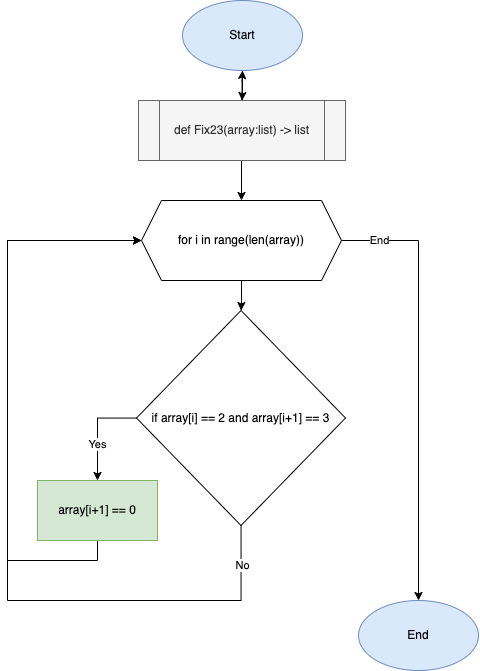

The diagram above was exported from draw.io. Its source (the exported page's mxGraphModel, read from the mxfile embedded in the PNG):
<mxGraphModel dx="860" dy="558" grid="1" gridSize="10" guides="1" tooltips="1" connect="1" arrows="1" fold="1" page="1" pageScale="1" pageWidth="827" pageHeight="1169" math="0" shadow="0">
  <root>
    <mxCell id="0" />
    <mxCell id="1" parent="0" />
    <mxCell id="ZUqsTMnWFtxYWJ8QdBE6-5" value="" style="edgeStyle=orthogonalEdgeStyle;rounded=0;orthogonalLoop=1;jettySize=auto;html=1;" edge="1" parent="1" source="ZUqsTMnWFtxYWJ8QdBE6-1" target="ZUqsTMnWFtxYWJ8QdBE6-4">
      <mxGeometry relative="1" as="geometry" />
    </mxCell>
    <mxCell id="ZUqsTMnWFtxYWJ8QdBE6-1" value="Start" style="ellipse;whiteSpace=wrap;html=1;fillColor=#dae8fc;strokeColor=#6c8ebf;" vertex="1" parent="1">
      <mxGeometry x="354" y="40" width="120" height="70" as="geometry" />
    </mxCell>
    <mxCell id="ZUqsTMnWFtxYWJ8QdBE6-11" value="" style="edgeStyle=orthogonalEdgeStyle;rounded=0;orthogonalLoop=1;jettySize=auto;html=1;" edge="1" parent="1" target="ZUqsTMnWFtxYWJ8QdBE6-7">
      <mxGeometry relative="1" as="geometry">
        <mxPoint x="413" y="200" as="sourcePoint" />
      </mxGeometry>
    </mxCell>
    <mxCell id="ZUqsTMnWFtxYWJ8QdBE6-20" value="" style="edgeStyle=orthogonalEdgeStyle;rounded=0;orthogonalLoop=1;jettySize=auto;html=1;" edge="1" parent="1" source="ZUqsTMnWFtxYWJ8QdBE6-4" target="ZUqsTMnWFtxYWJ8QdBE6-1">
      <mxGeometry relative="1" as="geometry" />
    </mxCell>
    <mxCell id="ZUqsTMnWFtxYWJ8QdBE6-4" value="def Fix23(array:list) -&amp;gt; list" style="shape=process;whiteSpace=wrap;html=1;backgroundOutline=1;fillColor=#f5f5f5;fontColor=#333333;strokeColor=#666666;" vertex="1" parent="1">
      <mxGeometry x="310" y="140" width="207" height="60" as="geometry" />
    </mxCell>
    <mxCell id="ZUqsTMnWFtxYWJ8QdBE6-12" value="" style="edgeStyle=orthogonalEdgeStyle;rounded=0;orthogonalLoop=1;jettySize=auto;html=1;" edge="1" parent="1" source="ZUqsTMnWFtxYWJ8QdBE6-7" target="ZUqsTMnWFtxYWJ8QdBE6-8">
      <mxGeometry relative="1" as="geometry" />
    </mxCell>
    <mxCell id="ZUqsTMnWFtxYWJ8QdBE6-19" style="edgeStyle=orthogonalEdgeStyle;rounded=0;orthogonalLoop=1;jettySize=auto;html=1;" edge="1" parent="1" source="ZUqsTMnWFtxYWJ8QdBE6-7">
      <mxGeometry relative="1" as="geometry">
        <mxPoint x="590" y="640" as="targetPoint" />
      </mxGeometry>
    </mxCell>
    <mxCell id="ZUqsTMnWFtxYWJ8QdBE6-22" value="End" style="edgeLabel;html=1;align=center;verticalAlign=middle;resizable=0;points=[];" vertex="1" connectable="0" parent="ZUqsTMnWFtxYWJ8QdBE6-19">
      <mxGeometry x="-0.829" relative="1" as="geometry">
        <mxPoint as="offset" />
      </mxGeometry>
    </mxCell>
    <mxCell id="ZUqsTMnWFtxYWJ8QdBE6-7" value="for i in range(len(array))" style="shape=hexagon;perimeter=hexagonPerimeter2;whiteSpace=wrap;html=1;fixedSize=1;" vertex="1" parent="1">
      <mxGeometry x="313" y="240" width="200" height="80" as="geometry" />
    </mxCell>
    <mxCell id="ZUqsTMnWFtxYWJ8QdBE6-10" style="edgeStyle=orthogonalEdgeStyle;rounded=0;orthogonalLoop=1;jettySize=auto;html=1;entryX=0.5;entryY=0;entryDx=0;entryDy=0;" edge="1" parent="1" source="ZUqsTMnWFtxYWJ8QdBE6-8" target="ZUqsTMnWFtxYWJ8QdBE6-9">
      <mxGeometry relative="1" as="geometry">
        <Array as="points">
          <mxPoint x="269" y="458" />
        </Array>
      </mxGeometry>
    </mxCell>
    <mxCell id="ZUqsTMnWFtxYWJ8QdBE6-14" value="Yes" style="edgeLabel;html=1;align=center;verticalAlign=middle;resizable=0;points=[];" vertex="1" connectable="0" parent="ZUqsTMnWFtxYWJ8QdBE6-10">
      <mxGeometry x="0.2808" relative="1" as="geometry">
        <mxPoint as="offset" />
      </mxGeometry>
    </mxCell>
    <mxCell id="ZUqsTMnWFtxYWJ8QdBE6-13" style="edgeStyle=orthogonalEdgeStyle;rounded=0;orthogonalLoop=1;jettySize=auto;html=1;entryX=0;entryY=0.5;entryDx=0;entryDy=0;" edge="1" parent="1" source="ZUqsTMnWFtxYWJ8QdBE6-8" target="ZUqsTMnWFtxYWJ8QdBE6-7">
      <mxGeometry relative="1" as="geometry">
        <Array as="points">
          <mxPoint x="413" y="640" />
          <mxPoint x="179" y="640" />
          <mxPoint x="179" y="280" />
        </Array>
      </mxGeometry>
    </mxCell>
    <mxCell id="ZUqsTMnWFtxYWJ8QdBE6-16" value="No" style="edgeLabel;html=1;align=center;verticalAlign=middle;resizable=0;points=[];" vertex="1" connectable="0" parent="ZUqsTMnWFtxYWJ8QdBE6-13">
      <mxGeometry x="-0.9016" y="1" relative="1" as="geometry">
        <mxPoint y="1" as="offset" />
      </mxGeometry>
    </mxCell>
    <mxCell id="ZUqsTMnWFtxYWJ8QdBE6-8" value="if array[i] == 2 and array[i+1] == 3" style="rhombus;whiteSpace=wrap;html=1;" vertex="1" parent="1">
      <mxGeometry x="308" y="350" width="209" height="215" as="geometry" />
    </mxCell>
    <mxCell id="ZUqsTMnWFtxYWJ8QdBE6-15" style="edgeStyle=orthogonalEdgeStyle;rounded=0;orthogonalLoop=1;jettySize=auto;html=1;entryX=0;entryY=0.5;entryDx=0;entryDy=0;" edge="1" parent="1" source="ZUqsTMnWFtxYWJ8QdBE6-9" target="ZUqsTMnWFtxYWJ8QdBE6-7">
      <mxGeometry relative="1" as="geometry">
        <Array as="points">
          <mxPoint x="269" y="600" />
          <mxPoint x="179" y="600" />
          <mxPoint x="179" y="280" />
        </Array>
      </mxGeometry>
    </mxCell>
    <mxCell id="ZUqsTMnWFtxYWJ8QdBE6-9" value="array[i+1] == 0" style="rounded=0;whiteSpace=wrap;html=1;fillColor=#d5e8d4;strokeColor=#82b366;" vertex="1" parent="1">
      <mxGeometry x="209" y="520" width="120" height="60" as="geometry" />
    </mxCell>
    <mxCell id="ZUqsTMnWFtxYWJ8QdBE6-21" value="End" style="ellipse;whiteSpace=wrap;html=1;fillColor=#dae8fc;strokeColor=#6c8ebf;" vertex="1" parent="1">
      <mxGeometry x="530" y="640" width="120" height="70" as="geometry" />
    </mxCell>
  </root>
</mxGraphModel>